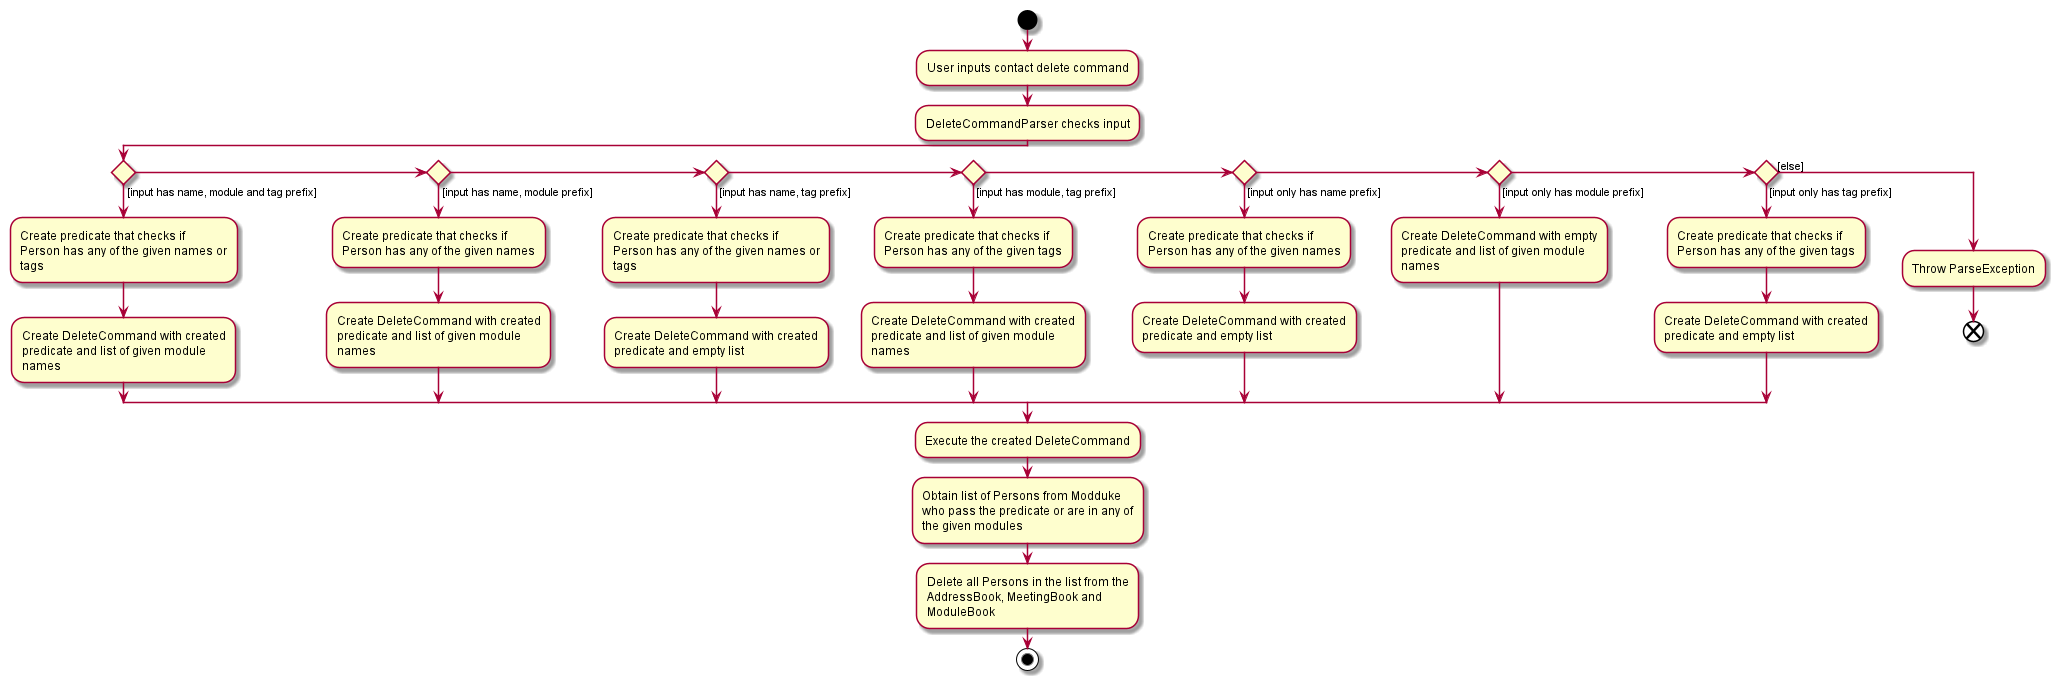

The diagram above was rendered by PlantUML. Its source (embedded in the PNG):
@startuml
start
:User inputs contact delete command;
:DeleteCommandParser checks input;
if() then ([input has name, module and tag prefix])
:Create predicate that checks if
Person has any of the given names or
tags;
:Create DeleteCommand with created
predicate and list of given module
names;
elseif() then ([input has name, module prefix])
:Create predicate that checks if
Person has any of the given names;
:Create DeleteCommand with created
predicate and list of given module
names;
elseif() then ([input has name, tag prefix])
:Create predicate that checks if
Person has any of the given names or
tags;
:Create DeleteCommand with created
predicate and empty list;
elseif() then ([input has module, tag prefix])
:Create predicate that checks if
Person has any of the given tags;
:Create DeleteCommand with created
predicate and list of given module
names;
elseif() then ([input only has name prefix])
:Create predicate that checks if
Person has any of the given names;
:Create DeleteCommand with created
predicate and empty list;
elseif() then ([input only has module prefix])
:Create DeleteCommand with empty
predicate and list of given module
names;
elseif() then ([input only has tag prefix])
:Create predicate that checks if
Person has any of the given tags;
:Create DeleteCommand with created
predicate and empty list;
else ([else])
:Throw ParseException;
end
endif
:Execute the created DeleteCommand;
:Obtain list of Persons from Modduke
who pass the predicate or are in any of
the given modules;
:Delete all Persons in the list from the
AddressBook, MeetingBook and
ModuleBook;
stop
@enduml